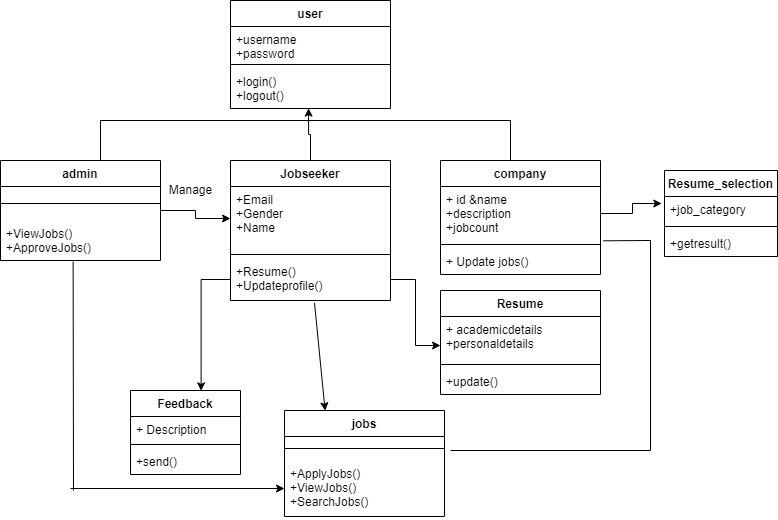

The diagram above was exported from draw.io. Its source (the exported page's mxGraphModel, read from the mxfile embedded in the PNG):
<mxGraphModel dx="782" dy="379" grid="1" gridSize="10" guides="1" tooltips="1" connect="0" arrows="1" fold="1" page="1" pageScale="1" pageWidth="827" pageHeight="1169" math="0" shadow="0">
  <root>
    <mxCell id="0" />
    <mxCell id="1" parent="0" />
    <mxCell id="Ry741_hT7XszpGdETb0l-1" value="user" style="swimlane;fontStyle=1;align=center;verticalAlign=top;childLayout=stackLayout;horizontal=1;startSize=26;horizontalStack=0;resizeParent=1;resizeParentMax=0;resizeLast=0;collapsible=1;marginBottom=0;" vertex="1" parent="1">
      <mxGeometry x="280" y="40" width="160" height="108" as="geometry" />
    </mxCell>
    <mxCell id="Ry741_hT7XszpGdETb0l-2" value="+username&#10;+password" style="text;strokeColor=none;fillColor=none;align=left;verticalAlign=top;spacingLeft=4;spacingRight=4;overflow=hidden;rotatable=0;points=[[0,0.5],[1,0.5]];portConstraint=eastwest;" vertex="1" parent="Ry741_hT7XszpGdETb0l-1">
      <mxGeometry y="26" width="160" height="34" as="geometry" />
    </mxCell>
    <mxCell id="Ry741_hT7XszpGdETb0l-3" value="" style="line;strokeWidth=1;fillColor=none;align=left;verticalAlign=middle;spacingTop=-1;spacingLeft=3;spacingRight=3;rotatable=0;labelPosition=right;points=[];portConstraint=eastwest;" vertex="1" parent="Ry741_hT7XszpGdETb0l-1">
      <mxGeometry y="60" width="160" height="8" as="geometry" />
    </mxCell>
    <mxCell id="Ry741_hT7XszpGdETb0l-4" value="+login()&#10;+logout()" style="text;strokeColor=none;fillColor=none;align=left;verticalAlign=top;spacingLeft=4;spacingRight=4;overflow=hidden;rotatable=0;points=[[0,0.5],[1,0.5]];portConstraint=eastwest;" vertex="1" parent="Ry741_hT7XszpGdETb0l-1">
      <mxGeometry y="68" width="160" height="40" as="geometry" />
    </mxCell>
    <mxCell id="Ry741_hT7XszpGdETb0l-5" value="company" style="swimlane;fontStyle=1;align=center;verticalAlign=top;childLayout=stackLayout;horizontal=1;startSize=26;horizontalStack=0;resizeParent=1;resizeParentMax=0;resizeLast=0;collapsible=1;marginBottom=0;" vertex="1" parent="1">
      <mxGeometry x="490" y="200" width="160" height="114" as="geometry" />
    </mxCell>
    <mxCell id="Ry741_hT7XszpGdETb0l-6" value="+ id &amp;name&#10;+description&#10;+jobcount" style="text;strokeColor=none;fillColor=none;align=left;verticalAlign=top;spacingLeft=4;spacingRight=4;overflow=hidden;rotatable=0;points=[[0,0.5],[1,0.5]];portConstraint=eastwest;" vertex="1" parent="Ry741_hT7XszpGdETb0l-5">
      <mxGeometry y="26" width="160" height="54" as="geometry" />
    </mxCell>
    <mxCell id="Ry741_hT7XszpGdETb0l-7" value="" style="line;strokeWidth=1;fillColor=none;align=left;verticalAlign=middle;spacingTop=-1;spacingLeft=3;spacingRight=3;rotatable=0;labelPosition=right;points=[];portConstraint=eastwest;" vertex="1" parent="Ry741_hT7XszpGdETb0l-5">
      <mxGeometry y="80" width="160" height="8" as="geometry" />
    </mxCell>
    <mxCell id="Ry741_hT7XszpGdETb0l-8" value="+ Update jobs()" style="text;strokeColor=none;fillColor=none;align=left;verticalAlign=top;spacingLeft=4;spacingRight=4;overflow=hidden;rotatable=0;points=[[0,0.5],[1,0.5]];portConstraint=eastwest;" vertex="1" parent="Ry741_hT7XszpGdETb0l-5">
      <mxGeometry y="88" width="160" height="26" as="geometry" />
    </mxCell>
    <mxCell id="Ry741_hT7XszpGdETb0l-59" style="edgeStyle=orthogonalEdgeStyle;rounded=0;orthogonalLoop=1;jettySize=auto;html=1;" edge="1" parent="1" source="Ry741_hT7XszpGdETb0l-13" target="Ry741_hT7XszpGdETb0l-19">
      <mxGeometry relative="1" as="geometry" />
    </mxCell>
    <mxCell id="Ry741_hT7XszpGdETb0l-13" value="admin&#10;" style="swimlane;fontStyle=1;align=center;verticalAlign=top;childLayout=stackLayout;horizontal=1;startSize=26;horizontalStack=0;resizeParent=1;resizeParentMax=0;resizeLast=0;collapsible=1;marginBottom=0;" vertex="1" parent="1">
      <mxGeometry x="50" y="200" width="160" height="100" as="geometry" />
    </mxCell>
    <mxCell id="Ry741_hT7XszpGdETb0l-15" value="" style="line;strokeWidth=1;fillColor=none;align=left;verticalAlign=middle;spacingTop=-1;spacingLeft=3;spacingRight=3;rotatable=0;labelPosition=right;points=[];portConstraint=eastwest;" vertex="1" parent="Ry741_hT7XszpGdETb0l-13">
      <mxGeometry y="26" width="160" height="34" as="geometry" />
    </mxCell>
    <mxCell id="Ry741_hT7XszpGdETb0l-16" value="+ViewJobs()&#10;+ApproveJobs()" style="text;strokeColor=none;fillColor=none;align=left;verticalAlign=top;spacingLeft=4;spacingRight=4;overflow=hidden;rotatable=0;points=[[0,0.5],[1,0.5]];portConstraint=eastwest;" vertex="1" parent="Ry741_hT7XszpGdETb0l-13">
      <mxGeometry y="60" width="160" height="40" as="geometry" />
    </mxCell>
    <mxCell id="Ry741_hT7XszpGdETb0l-38" style="edgeStyle=orthogonalEdgeStyle;rounded=0;orthogonalLoop=1;jettySize=auto;html=1;exitX=0.5;exitY=0;exitDx=0;exitDy=0;entryX=0.488;entryY=0.992;entryDx=0;entryDy=0;entryPerimeter=0;" edge="1" parent="1" source="Ry741_hT7XszpGdETb0l-18" target="Ry741_hT7XszpGdETb0l-4">
      <mxGeometry relative="1" as="geometry" />
    </mxCell>
    <mxCell id="Ry741_hT7XszpGdETb0l-18" value="Jobseeker" style="swimlane;fontStyle=1;align=center;verticalAlign=top;childLayout=stackLayout;horizontal=1;startSize=26;horizontalStack=0;resizeParent=1;resizeParentMax=0;resizeLast=0;collapsible=1;marginBottom=0;" vertex="1" parent="1">
      <mxGeometry x="280" y="200" width="160" height="140" as="geometry" />
    </mxCell>
    <mxCell id="Ry741_hT7XszpGdETb0l-19" value="+Email&#10;+Gender&#10;+Name" style="text;strokeColor=none;fillColor=none;align=left;verticalAlign=top;spacingLeft=4;spacingRight=4;overflow=hidden;rotatable=0;points=[[0,0.5],[1,0.5]];portConstraint=eastwest;" vertex="1" parent="Ry741_hT7XszpGdETb0l-18">
      <mxGeometry y="26" width="160" height="64" as="geometry" />
    </mxCell>
    <mxCell id="Ry741_hT7XszpGdETb0l-20" value="" style="line;strokeWidth=1;fillColor=none;align=left;verticalAlign=middle;spacingTop=-1;spacingLeft=3;spacingRight=3;rotatable=0;labelPosition=right;points=[];portConstraint=eastwest;" vertex="1" parent="Ry741_hT7XszpGdETb0l-18">
      <mxGeometry y="90" width="160" height="8" as="geometry" />
    </mxCell>
    <mxCell id="Ry741_hT7XszpGdETb0l-21" value="+Resume()&#10;+Updateprofile()" style="text;strokeColor=none;fillColor=none;align=left;verticalAlign=top;spacingLeft=4;spacingRight=4;overflow=hidden;rotatable=0;points=[[0,0.5],[1,0.5]];portConstraint=eastwest;" vertex="1" parent="Ry741_hT7XszpGdETb0l-18">
      <mxGeometry y="98" width="160" height="42" as="geometry" />
    </mxCell>
    <mxCell id="Ry741_hT7XszpGdETb0l-22" value="Feedback" style="swimlane;fontStyle=1;align=center;verticalAlign=top;childLayout=stackLayout;horizontal=1;startSize=26;horizontalStack=0;resizeParent=1;resizeParentMax=0;resizeLast=0;collapsible=1;marginBottom=0;" vertex="1" parent="1">
      <mxGeometry x="180" y="430" width="110" height="84" as="geometry" />
    </mxCell>
    <mxCell id="Ry741_hT7XszpGdETb0l-23" value="+ Description" style="text;strokeColor=none;fillColor=none;align=left;verticalAlign=top;spacingLeft=4;spacingRight=4;overflow=hidden;rotatable=0;points=[[0,0.5],[1,0.5]];portConstraint=eastwest;" vertex="1" parent="Ry741_hT7XszpGdETb0l-22">
      <mxGeometry y="26" width="110" height="24" as="geometry" />
    </mxCell>
    <mxCell id="Ry741_hT7XszpGdETb0l-24" value="" style="line;strokeWidth=1;fillColor=none;align=left;verticalAlign=middle;spacingTop=-1;spacingLeft=3;spacingRight=3;rotatable=0;labelPosition=right;points=[];portConstraint=eastwest;" vertex="1" parent="Ry741_hT7XszpGdETb0l-22">
      <mxGeometry y="50" width="110" height="8" as="geometry" />
    </mxCell>
    <mxCell id="Ry741_hT7XszpGdETb0l-25" value="+send()" style="text;strokeColor=none;fillColor=none;align=left;verticalAlign=top;spacingLeft=4;spacingRight=4;overflow=hidden;rotatable=0;points=[[0,0.5],[1,0.5]];portConstraint=eastwest;" vertex="1" parent="Ry741_hT7XszpGdETb0l-22">
      <mxGeometry y="58" width="110" height="26" as="geometry" />
    </mxCell>
    <mxCell id="Ry741_hT7XszpGdETb0l-26" value="jobs" style="swimlane;fontStyle=1;align=center;verticalAlign=top;childLayout=stackLayout;horizontal=1;startSize=26;horizontalStack=0;resizeParent=1;resizeParentMax=0;resizeLast=0;collapsible=1;marginBottom=0;" vertex="1" parent="1">
      <mxGeometry x="334" y="450" width="160" height="106" as="geometry" />
    </mxCell>
    <mxCell id="Ry741_hT7XszpGdETb0l-28" value="" style="line;strokeWidth=1;fillColor=none;align=left;verticalAlign=middle;spacingTop=-1;spacingLeft=3;spacingRight=3;rotatable=0;labelPosition=right;points=[];portConstraint=eastwest;" vertex="1" parent="Ry741_hT7XszpGdETb0l-26">
      <mxGeometry y="26" width="160" height="24" as="geometry" />
    </mxCell>
    <mxCell id="Ry741_hT7XszpGdETb0l-29" value="+ApplyJobs()&#10;+ViewJobs()&#10;+SearchJobs()" style="text;strokeColor=none;fillColor=none;align=left;verticalAlign=top;spacingLeft=4;spacingRight=4;overflow=hidden;rotatable=0;points=[[0,0.5],[1,0.5]];portConstraint=eastwest;" vertex="1" parent="Ry741_hT7XszpGdETb0l-26">
      <mxGeometry y="50" width="160" height="56" as="geometry" />
    </mxCell>
    <mxCell id="Ry741_hT7XszpGdETb0l-30" value="Resume" style="swimlane;fontStyle=1;align=center;verticalAlign=top;childLayout=stackLayout;horizontal=1;startSize=26;horizontalStack=0;resizeParent=1;resizeParentMax=0;resizeLast=0;collapsible=1;marginBottom=0;" vertex="1" parent="1">
      <mxGeometry x="490" y="330" width="160" height="104" as="geometry" />
    </mxCell>
    <mxCell id="Ry741_hT7XszpGdETb0l-31" value="+ academicdetails&#10;+personaldetails" style="text;strokeColor=none;fillColor=none;align=left;verticalAlign=top;spacingLeft=4;spacingRight=4;overflow=hidden;rotatable=0;points=[[0,0.5],[1,0.5]];portConstraint=eastwest;" vertex="1" parent="Ry741_hT7XszpGdETb0l-30">
      <mxGeometry y="26" width="160" height="44" as="geometry" />
    </mxCell>
    <mxCell id="Ry741_hT7XszpGdETb0l-32" value="" style="line;strokeWidth=1;fillColor=none;align=left;verticalAlign=middle;spacingTop=-1;spacingLeft=3;spacingRight=3;rotatable=0;labelPosition=right;points=[];portConstraint=eastwest;" vertex="1" parent="Ry741_hT7XszpGdETb0l-30">
      <mxGeometry y="70" width="160" height="8" as="geometry" />
    </mxCell>
    <mxCell id="Ry741_hT7XszpGdETb0l-33" value="+update()" style="text;strokeColor=none;fillColor=none;align=left;verticalAlign=top;spacingLeft=4;spacingRight=4;overflow=hidden;rotatable=0;points=[[0,0.5],[1,0.5]];portConstraint=eastwest;" vertex="1" parent="Ry741_hT7XszpGdETb0l-30">
      <mxGeometry y="78" width="160" height="26" as="geometry" />
    </mxCell>
    <mxCell id="Ry741_hT7XszpGdETb0l-34" value="Resume_selection" style="swimlane;fontStyle=1;align=center;verticalAlign=top;childLayout=stackLayout;horizontal=1;startSize=26;horizontalStack=0;resizeParent=1;resizeParentMax=0;resizeLast=0;collapsible=1;marginBottom=0;" vertex="1" parent="1">
      <mxGeometry x="714" y="210" width="113" height="86" as="geometry" />
    </mxCell>
    <mxCell id="Ry741_hT7XszpGdETb0l-35" value="+job_category" style="text;strokeColor=none;fillColor=none;align=left;verticalAlign=top;spacingLeft=4;spacingRight=4;overflow=hidden;rotatable=0;points=[[0,0.5],[1,0.5]];portConstraint=eastwest;" vertex="1" parent="Ry741_hT7XszpGdETb0l-34">
      <mxGeometry y="26" width="113" height="26" as="geometry" />
    </mxCell>
    <mxCell id="Ry741_hT7XszpGdETb0l-36" value="" style="line;strokeWidth=1;fillColor=none;align=left;verticalAlign=middle;spacingTop=-1;spacingLeft=3;spacingRight=3;rotatable=0;labelPosition=right;points=[];portConstraint=eastwest;" vertex="1" parent="Ry741_hT7XszpGdETb0l-34">
      <mxGeometry y="52" width="113" height="8" as="geometry" />
    </mxCell>
    <mxCell id="Ry741_hT7XszpGdETb0l-37" value="+getresult()" style="text;strokeColor=none;fillColor=none;align=left;verticalAlign=top;spacingLeft=4;spacingRight=4;overflow=hidden;rotatable=0;points=[[0,0.5],[1,0.5]];portConstraint=eastwest;" vertex="1" parent="Ry741_hT7XszpGdETb0l-34">
      <mxGeometry y="60" width="113" height="26" as="geometry" />
    </mxCell>
    <mxCell id="Ry741_hT7XszpGdETb0l-39" style="edgeStyle=orthogonalEdgeStyle;rounded=0;orthogonalLoop=1;jettySize=auto;html=1;entryX=0.642;entryY=0.004;entryDx=0;entryDy=0;entryPerimeter=0;" edge="1" parent="1" source="Ry741_hT7XszpGdETb0l-21" target="Ry741_hT7XszpGdETb0l-22">
      <mxGeometry relative="1" as="geometry" />
    </mxCell>
    <mxCell id="Ry741_hT7XszpGdETb0l-40" style="edgeStyle=orthogonalEdgeStyle;rounded=0;orthogonalLoop=1;jettySize=auto;html=1;entryX=0;entryY=0.659;entryDx=0;entryDy=0;entryPerimeter=0;" edge="1" parent="1" source="Ry741_hT7XszpGdETb0l-21" target="Ry741_hT7XszpGdETb0l-31">
      <mxGeometry relative="1" as="geometry">
        <mxPoint x="495" y="398" as="targetPoint" />
      </mxGeometry>
    </mxCell>
    <mxCell id="Ry741_hT7XszpGdETb0l-42" style="edgeStyle=orthogonalEdgeStyle;rounded=0;orthogonalLoop=1;jettySize=auto;html=1;entryX=-0.024;entryY=0.269;entryDx=0;entryDy=0;entryPerimeter=0;" edge="1" parent="1" source="Ry741_hT7XszpGdETb0l-6" target="Ry741_hT7XszpGdETb0l-35">
      <mxGeometry relative="1" as="geometry" />
    </mxCell>
    <mxCell id="Ry741_hT7XszpGdETb0l-46" value="" style="endArrow=none;html=1;entryX=0.454;entryY=1.025;entryDx=0;entryDy=0;entryPerimeter=0;" edge="1" parent="1" target="Ry741_hT7XszpGdETb0l-16">
      <mxGeometry width="50" height="50" relative="1" as="geometry">
        <mxPoint x="123" y="530" as="sourcePoint" />
        <mxPoint x="170" y="300" as="targetPoint" />
      </mxGeometry>
    </mxCell>
    <mxCell id="Ry741_hT7XszpGdETb0l-49" value="" style="endArrow=classic;html=1;entryX=0;entryY=0.5;entryDx=0;entryDy=0;" edge="1" parent="1" target="Ry741_hT7XszpGdETb0l-29">
      <mxGeometry width="50" height="50" relative="1" as="geometry">
        <mxPoint x="120" y="528" as="sourcePoint" />
        <mxPoint x="170" y="530" as="targetPoint" />
      </mxGeometry>
    </mxCell>
    <mxCell id="Ry741_hT7XszpGdETb0l-50" value="" style="endArrow=none;html=1;" edge="1" parent="1">
      <mxGeometry width="50" height="50" relative="1" as="geometry">
        <mxPoint x="150" y="160" as="sourcePoint" />
        <mxPoint x="560" y="160" as="targetPoint" />
      </mxGeometry>
    </mxCell>
    <mxCell id="Ry741_hT7XszpGdETb0l-51" value="" style="endArrow=none;html=1;" edge="1" parent="1">
      <mxGeometry width="50" height="50" relative="1" as="geometry">
        <mxPoint x="150" y="200" as="sourcePoint" />
        <mxPoint x="150" y="160" as="targetPoint" />
      </mxGeometry>
    </mxCell>
    <mxCell id="Ry741_hT7XszpGdETb0l-52" value="" style="endArrow=none;html=1;" edge="1" parent="1">
      <mxGeometry width="50" height="50" relative="1" as="geometry">
        <mxPoint x="560" y="200" as="sourcePoint" />
        <mxPoint x="560" y="160" as="targetPoint" />
      </mxGeometry>
    </mxCell>
    <mxCell id="Ry741_hT7XszpGdETb0l-53" value="" style="endArrow=none;html=1;exitX=1.017;exitY=1.006;exitDx=0;exitDy=0;exitPerimeter=0;" edge="1" parent="1" source="Ry741_hT7XszpGdETb0l-6">
      <mxGeometry width="50" height="50" relative="1" as="geometry">
        <mxPoint x="650" y="330" as="sourcePoint" />
        <mxPoint x="700" y="280" as="targetPoint" />
      </mxGeometry>
    </mxCell>
    <mxCell id="Ry741_hT7XszpGdETb0l-54" value="" style="endArrow=none;html=1;" edge="1" parent="1">
      <mxGeometry width="50" height="50" relative="1" as="geometry">
        <mxPoint x="700" y="490" as="sourcePoint" />
        <mxPoint x="700" y="280" as="targetPoint" />
      </mxGeometry>
    </mxCell>
    <mxCell id="Ry741_hT7XszpGdETb0l-58" value="" style="endArrow=none;html=1;" edge="1" parent="1">
      <mxGeometry width="50" height="50" relative="1" as="geometry">
        <mxPoint x="500" y="490" as="sourcePoint" />
        <mxPoint x="700" y="490" as="targetPoint" />
      </mxGeometry>
    </mxCell>
    <mxCell id="Ry741_hT7XszpGdETb0l-60" value="Manage" style="text;html=1;align=center;verticalAlign=middle;resizable=0;points=[];autosize=1;" vertex="1" parent="1">
      <mxGeometry x="210" y="220" width="60" height="20" as="geometry" />
    </mxCell>
    <mxCell id="Ry741_hT7XszpGdETb0l-61" value="" style="endArrow=classic;html=1;exitX=0.525;exitY=1.056;exitDx=0;exitDy=0;exitPerimeter=0;entryX=0.254;entryY=0.003;entryDx=0;entryDy=0;entryPerimeter=0;" edge="1" parent="1" source="Ry741_hT7XszpGdETb0l-21" target="Ry741_hT7XszpGdETb0l-26">
      <mxGeometry width="50" height="50" relative="1" as="geometry">
        <mxPoint x="420" y="450" as="sourcePoint" />
        <mxPoint x="470" y="400" as="targetPoint" />
      </mxGeometry>
    </mxCell>
  </root>
</mxGraphModel>